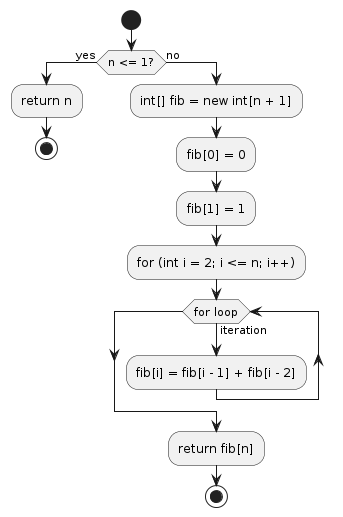

The diagram above was rendered by PlantUML. Its source (embedded in the PNG):
@startuml
start

if (n <= 1?) then (yes)
    :return n;
    stop
else (no)
    :int[] fib = new int[n + 1];
    :fib[0] = 0;
    :fib[1] = 1;
    :for (int i = 2; i <= n; i++);
    while (for loop) is (iteration)
        :fib[i] = fib[i - 1] + fib[i - 2];
    endwhile
    :return fib[n];
    stop
endif
@enduml